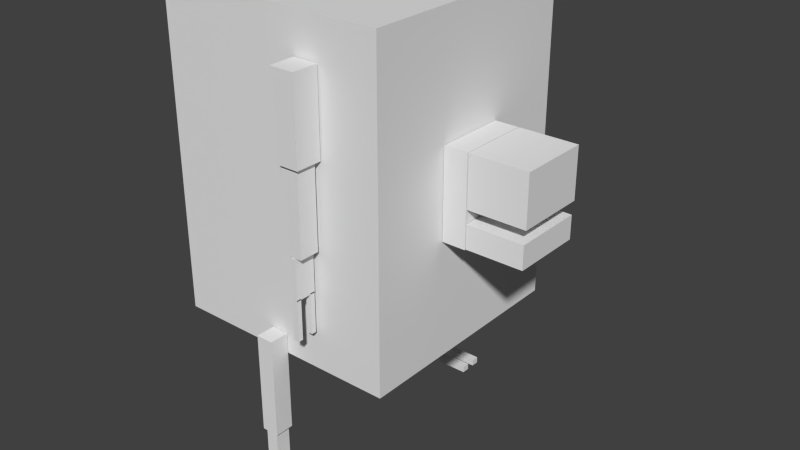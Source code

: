 # Source: bloco_obsidian.blend  (saved by Blender 2.72.0; exported with 4.5.12 LTS)
import bpy
from mathutils import Matrix  # noqa: F401  (used for matrix-valued properties, if any)

bpy.ops.wm.read_factory_settings(use_empty=True)
scene = bpy.context.scene
scene.name = 'Scene'

# ---- collections
col_collection_1 = bpy.data.collections.new('Collection 1'); scene.collection.children.link(col_collection_1)

# ---- materials (node trees are filled in below, after node groups)
mat_material = bpy.data.materials.new('Material')
mat_material.alpha_threshold = 0.0
mat_material.use_transparent_shadow = False
mat_material.roughness = 0.5
mat_material.line_color = (0.0, 0.0, 0.0, 1.0)

# ---- material node trees

# ---- world
world_world = bpy.data.worlds.new('World'); scene.world = world_world
world_world.color = (0.05088, 0.05088, 0.05088)
world_world.use_sun_shadow = False
world_world.sun_shadow_jitter_overblur = 0.0
world_world.cycles.sampling_method = 'MANUAL'
world_world.cycles.sample_map_resolution = 256

# ---- meshes
me_cube = bpy.data.meshes.new('Cube')
me_cube.from_pydata([(0.4167, -1.036, -0.7471), (0.4167, -1.077, -0.7471), (0.3716, -1.077, -0.7471), (0.3716, -1.036, -0.7471), (0.4167, -1.036, -0.4962), (0.4167, -1.077, -0.4962), (0.3716, -1.077, -0.4962), (0.3716, -1.036, -0.4962), (0.4167, -1.172, -0.7471), (0.4167, -1.213, -0.7471), (0.3716, -1.213, -0.7471), (0.3716, -1.172, -0.7471), (0.4167, -1.172, -0.4962), (0.4167, -1.213, -0.4962), (0.3716, -1.213, -0.4962), (0.3716, -1.172, -0.4962), (0.4167, -1.032, -0.5028), (0.4167, -1.216, -0.5028), (0.3716, -1.216, -0.5028), (0.3716, -1.032, -0.5028), (0.4167, -1.032, -0.2519), (0.4167, -1.216, -0.2519), (0.3716, -1.216, -0.2519), (0.3716, -1.032, -0.2519), (0.4713, -1.039, -0.247), (0.4713, -1.21, -0.247), (0.3169, -1.21, -0.247), (0.3169, -1.039, -0.247), (0.4713, -1.039, 0.2557), (0.4713, -1.21, 0.2557), (0.3169, -1.21, 0.2557), (0.3169, -1.039, 0.2557), (0.501, -1.012, 0.2586), (0.501, -1.237, 0.2586), (0.2873, -1.237, 0.2586), (0.2873, -1.012, 0.2586), (0.501, -1.012, 0.7613), (0.501, -1.237, 0.7613), (0.2873, -1.237, 0.7613), (0.2873, -1.012, 0.7613), (0.4167, 1.209, -0.7471), (0.4167, 1.168, -0.7471), (0.3716, 1.168, -0.7471), (0.3716, 1.209, -0.7471), (0.4167, 1.209, -0.4962), (0.4167, 1.168, -0.4962), (0.3716, 1.168, -0.4962), (0.3716, 1.209, -0.4962), (0.4167, 1.073, -0.7471), (0.4167, 1.032, -0.7471), (0.3716, 1.032, -0.7471), (0.3716, 1.073, -0.7471), (0.4167, 1.073, -0.4962), (0.4167, 1.032, -0.4962), (0.3716, 1.032, -0.4962), (0.3716, 1.073, -0.4962), (0.4167, 1.213, -0.5028), (0.4167, 1.029, -0.5028), (0.3716, 1.029, -0.5028), (0.3716, 1.213, -0.5028), (0.4167, 1.213, -0.2519), (0.4167, 1.029, -0.2519), (0.3716, 1.029, -0.2519), (0.3716, 1.213, -0.2519), (0.4713, 1.207, -0.247), (0.4713, 1.036, -0.247), (0.3169, 1.036, -0.247), (0.3169, 1.207, -0.247), (0.4713, 1.207, 0.2557), (0.4713, 1.036, 0.2557), (0.3169, 1.036, 0.2557), (0.3169, 1.207, 0.2557), (0.501, 1.234, 0.2586), (0.501, 1.009, 0.2586), (0.2873, 1.009, 0.2586), (0.2873, 1.234, 0.2586), (0.501, 1.234, 0.7613), (0.501, 1.009, 0.7613), (0.2873, 1.009, 0.7613), (0.2873, 1.234, 0.7613), (0.2944, -0.9824, -1.83), (0.2944, -1.052, -1.83), (0.02388, -1.052, -1.83), (0.02388, -0.9824, -1.83), (0.2944, -0.9824, -1.789), (0.2944, -1.052, -1.789), (0.02388, -1.052, -1.789), (0.02388, -0.9824, -1.789), (0.2944, -1.124, -1.83), (0.2944, -1.193, -1.83), (0.02388, -1.193, -1.83), (0.02388, -1.124, -1.83), (0.2944, -1.124, -1.789), (0.2944, -1.193, -1.789), (0.02388, -1.193, -1.789), (0.02388, -1.124, -1.789), (0.05259, -1.021, -1.835), (0.05259, -1.154, -1.835), (-0.05259, -1.154, -1.835), (-0.05259, -1.021, -1.835), (0.05259, -1.021, -1.505), (0.05259, -1.154, -1.505), (-0.05259, -1.154, -1.505), (-0.05259, -1.021, -1.505), (0.07454, -1.005, -1.503), (0.07454, -1.17, -1.503), (-0.07454, -1.17, -1.503), (-0.07454, -1.005, -1.503), (0.07454, -1.005, -0.8709), (0.07454, -1.17, -0.8709), (-0.07454, -1.17, -0.8709), (-0.07454, -1.005, -0.8709), (0.2944, 1.199, -1.83), (0.2944, 1.13, -1.83), (0.02388, 1.13, -1.83), (0.02388, 1.199, -1.83), (0.2944, 1.199, -1.789), (0.2944, 1.13, -1.789), (0.02388, 1.13, -1.789), (0.02388, 1.199, -1.789), (0.2944, 1.058, -1.83), (0.2944, 0.9884, -1.83), (0.02388, 0.9884, -1.83), (0.02388, 1.058, -1.83), (0.2944, 1.058, -1.789), (0.2944, 0.9884, -1.789), (0.02388, 0.9884, -1.789), (0.02388, 1.058, -1.789), (0.05259, 1.161, -1.835), (0.05259, 1.027, -1.835), (-0.05259, 1.027, -1.835), (-0.05259, 1.161, -1.835), (0.05259, 1.161, -1.505), (0.05259, 1.027, -1.505), (-0.05259, 1.027, -1.505), (-0.05259, 1.161, -1.505), (0.07454, 1.176, -1.503), (0.07454, 1.012, -1.503), (-0.07454, 1.012, -1.503), (-0.07454, 1.176, -1.503), (0.07454, 1.176, -0.8709), (0.07454, 1.012, -0.8709), (-0.07454, 1.012, -0.8709), (-0.07454, 1.176, -0.8709), (1.699, 0.3032, -0.2682), (1.699, -0.3032, -0.2682), (1.214, -0.3032, -0.2682), (1.214, 0.3032, -0.2682), (1.699, 0.3032, -0.1235), (1.699, -0.3032, -0.1235), (1.214, -0.3032, -0.1235), (1.214, 0.3032, -0.1235), (1.711, 0.3032, -0.0396), (1.711, -0.3032, -0.0396), (1.214, -0.3032, -0.0396), (1.214, 0.3032, -0.0396), (1.711, 0.3032, 0.2749), (1.711, -0.3032, 0.2749), (1.214, -0.3032, 0.2749), (1.214, 0.3032, 0.2749), (1.206, 0.3032, -0.2746), (1.206, -0.3032, -0.2746), (1.005, -0.3032, -0.2746), (1.005, 0.3032, -0.2746), (1.206, 0.3032, 0.2746), (1.206, -0.3032, 0.2746), (1.005, -0.3032, 0.2746), (1.005, 0.3032, 0.2746), (1.0, 1.0, -1.0), (1.0, -1.0, -1.0), (-1.0, -1.0, -1.0), (-1.0, 1.0, -1.0), (1.0, 1.0, 1.0), (1.0, -1.0, 1.0), (-1.0, -1.0, 1.0), (-1.0, 1.0, 1.0)], [], [(0, 1, 2, 3), (4, 7, 6, 5), (0, 4, 5, 1), (1, 5, 6, 2), (2, 6, 7, 3), (4, 0, 3, 7), (8, 9, 10, 11), (12, 15, 14, 13), (8, 12, 13, 9), (9, 13, 14, 10), (10, 14, 15, 11), (12, 8, 11, 15), (16, 17, 18, 19), (20, 23, 22, 21), (16, 20, 21, 17), (17, 21, 22, 18), (18, 22, 23, 19), (20, 16, 19, 23), (24, 25, 26, 27), (28, 31, 30, 29), (24, 28, 29, 25), (25, 29, 30, 26), (26, 30, 31, 27), (28, 24, 27, 31), (32, 33, 34, 35), (36, 39, 38, 37), (32, 36, 37, 33), (33, 37, 38, 34), (34, 38, 39, 35), (36, 32, 35, 39), (40, 41, 42, 43), (44, 47, 46, 45), (40, 44, 45, 41), (41, 45, 46, 42), (42, 46, 47, 43), (44, 40, 43, 47), (48, 49, 50, 51), (52, 55, 54, 53), (48, 52, 53, 49), (49, 53, 54, 50), (50, 54, 55, 51), (52, 48, 51, 55), (56, 57, 58, 59), (60, 63, 62, 61), (56, 60, 61, 57), (57, 61, 62, 58), (58, 62, 63, 59), (60, 56, 59, 63), (64, 65, 66, 67), (68, 71, 70, 69), (64, 68, 69, 65), (65, 69, 70, 66), (66, 70, 71, 67), (68, 64, 67, 71), (72, 73, 74, 75), (76, 79, 78, 77), (72, 76, 77, 73), (73, 77, 78, 74), (74, 78, 79, 75), (76, 72, 75, 79), (80, 81, 82, 83), (84, 87, 86, 85), (80, 84, 85, 81), (81, 85, 86, 82), (82, 86, 87, 83), (84, 80, 83, 87), (88, 89, 90, 91), (92, 95, 94, 93), (88, 92, 93, 89), (89, 93, 94, 90), (90, 94, 95, 91), (92, 88, 91, 95), (96, 97, 98, 99), (100, 103, 102, 101), (96, 100, 101, 97), (97, 101, 102, 98), (98, 102, 103, 99), (100, 96, 99, 103), (104, 105, 106, 107), (108, 111, 110, 109), (104, 108, 109, 105), (105, 109, 110, 106), (106, 110, 111, 107), (108, 104, 107, 111), (112, 113, 114, 115), (116, 119, 118, 117), (112, 116, 117, 113), (113, 117, 118, 114), (114, 118, 119, 115), (116, 112, 115, 119), (120, 121, 122, 123), (124, 127, 126, 125), (120, 124, 125, 121), (121, 125, 126, 122), (122, 126, 127, 123), (124, 120, 123, 127), (128, 129, 130, 131), (132, 135, 134, 133), (128, 132, 133, 129), (129, 133, 134, 130), (130, 134, 135, 131), (132, 128, 131, 135), (136, 137, 138, 139), (140, 143, 142, 141), (136, 140, 141, 137), (137, 141, 142, 138), (138, 142, 143, 139), (140, 136, 139, 143), (144, 145, 146, 147), (148, 151, 150, 149), (144, 148, 149, 145), (145, 149, 150, 146), (146, 150, 151, 147), (148, 144, 147, 151), (152, 153, 154, 155), (156, 159, 158, 157), (152, 156, 157, 153), (153, 157, 158, 154), (154, 158, 159, 155), (156, 152, 155, 159), (160, 161, 162, 163), (164, 167, 166, 165), (160, 164, 165, 161), (161, 165, 166, 162), (162, 166, 167, 163), (164, 160, 163, 167), (168, 169, 170, 171), (172, 175, 174, 173), (168, 172, 173, 169), (169, 173, 174, 170), (170, 174, 175, 171), (172, 168, 171, 175)])
me_cube.materials.append(mat_material)
me_cube.use_remesh_preserve_volume = False
me_cube.use_remesh_preserve_attributes = False
me_cube.use_mirror_vertex_groups = False
me_cube.update()
arm_armature = bpy.data.armatures.new('Armature')  # bones are not reproduced

# ---- objects
ob_armature = bpy.data.objects.new('Armature', arm_armature)
ob_cube = bpy.data.objects.new('Cube', me_cube)

# ---- transforms, parenting, visibility, modifiers, constraints
ob_armature.location = (-0.2356, 0.008443, 2.076)
ob_armature.show_in_front = True
ob_armature.lineart.crease_threshold = 0.0
ob_cube.parent = ob_armature
ob_cube.matrix_parent_inverse = Matrix(((1.0, 0.0, 0.0, 0.2356), (0.0, 1.0, 0.0, -0.008443), (0.0, 0.0, 1.0, -2.076), (0.0, 0.0, 0.0, 1.0)))
ob_cube.location = (0.0, 0.0, 2.471)
ob_cube.scale = (1.0, 1.0, 1.372)
ob_cube.lock_rotations_4d = False
ob_cube.empty_display_type = 'ARROWS'
ob_cube.lineart.crease_threshold = 0.0
_vg = ob_cube.vertex_groups.new(name='Bone')
_vg = ob_cube.vertex_groups.new(name='Bone.001')
for _i, _w in zip([168, 169, 170, 171, 172, 173, 174, 175], [0.3156, 0.3083, 0.08012, 0.1039, 0.6717, 0.6679, 0.885, 0.8945]): _vg.add([_i], _w, 'REPLACE')
_vg = ob_cube.vertex_groups.new(name='Bone.002')
_vg = ob_cube.vertex_groups.new(name='Bone.003')
for _i, _w in zip([152, 153, 154, 155, 156, 157, 158, 159, 160, 161, 162, 163, 164, 165, 166, 167], [1.0, 1.0, 1.0, 1.0, 1.0, 1.0, 1.0, 1.0, 0.4456, 0.3633, 0.3428, 0.3576, 0.3865, 0.3721, 0.3702, 0.3805]): _vg.add([_i], _w, 'REPLACE')
_vg = ob_cube.vertex_groups.new(name='Bone.004')
for _i, _w in zip([144, 145, 146, 147, 148, 149, 150, 151, 160, 161, 162, 163, 164, 165, 166, 167], [1.0, 1.0, 1.0, 1.0, 1.0, 1.0, 1.0, 1.0, 0.1089, 0.2734, 0.3144, 0.2848, 0.227, 0.2558, 0.2596, 0.2391]): _vg.add([_i], _w, 'REPLACE')
_vg = ob_cube.vertex_groups.new(name='Bone.005')
for _i, _w in zip([36, 37, 38, 39], [0.9384, 0.5247, 0.5301, 0.9356]): _vg.add([_i], _w, 'REPLACE')
_vg = ob_cube.vertex_groups.new(name='Bone.007')
for _i, _w in zip([32, 33, 34, 35, 36, 37, 38, 39], [0.9765, 0.9878, 0.984, 0.9756, 0.06159, 0.4753, 0.4699, 0.06436]): _vg.add([_i], _w, 'REPLACE')
_vg = ob_cube.vertex_groups.new(name='Bone.009')
_vg.add([24, 25, 26, 27, 28, 29, 30, 31], 1.0, 'REPLACE')
_vg = ob_cube.vertex_groups.new(name='Bone.011')
_vg.add([0, 1, 2, 3, 4, 5, 6, 7, 8, 9, 10, 11, 12, 13, 14, 15, 16, 17, 18, 19, 20, 21, 22, 23], 1.0, 'REPLACE')
_vg = ob_cube.vertex_groups.new(name='Bone.006')
for _i, _w in zip([74, 76, 77, 78, 79], [4.914e-05, 0.5065, 0.647, 0.8731, 0.5238]): _vg.add([_i], _w, 'REPLACE')
_vg = ob_cube.vertex_groups.new(name='Bone.008')
for _i, _w in zip([72, 73, 74, 75, 76, 77, 78, 79], [0.9865, 0.9844, 0.975, 0.9847, 0.4935, 0.353, 0.1269, 0.4762]): _vg.add([_i], _w, 'REPLACE')
_vg = ob_cube.vertex_groups.new(name='Bone.010')
for _i, _w in zip([56, 57, 58, 59, 60, 61, 62, 63, 64, 65, 66, 67, 68, 69, 70, 71], [0.2579, 0.2154, 0.2166, 0.2674, 0.2267, 0.06004, 0.075, 0.5955, 1.0, 1.0, 1.0, 1.0, 1.0, 1.0, 1.0, 1.0]): _vg.add([_i], _w, 'REPLACE')
_vg = ob_cube.vertex_groups.new(name='Bone.012')
for _i, _w in zip([40, 41, 42, 43, 44, 45, 46, 47, 48, 49, 50, 51, 52, 53, 54, 55, 56, 57, 58, 59, 60, 61, 62, 63], [1.0, 1.0, 1.0, 1.0, 1.0, 1.0, 1.0, 1.0, 1.0, 1.0, 1.0, 1.0, 1.0, 1.0, 1.0, 1.0, 0.7421, 0.7846, 0.7834, 0.7326, 0.7733, 0.94, 0.925, 0.4045]): _vg.add([_i], _w, 'REPLACE')
_vg = ob_cube.vertex_groups.new(name='Bone.013')
for _i, _w in zip([140, 141, 142, 143, 168, 169, 170, 171, 172, 173, 174, 175], [0.5307, 0.9648, 0.938, 0.5333, 0.4241, 0.226, 0.08527, 0.7735, 0.1781, 0.1325, 0.009054, 0.07253]): _vg.add([_i], _w, 'REPLACE')
_vg = ob_cube.vertex_groups.new(name='Bone.015')
for _i, _w in zip([136, 137, 138, 139, 140, 141, 142, 143], [0.9948, 0.9934, 0.9915, 0.9944, 0.4693, 0.02039, 0.06198, 0.4667]): _vg.add([_i], _w, 'REPLACE')
_vg = ob_cube.vertex_groups.new(name='Bone.017')
_vg.add([112, 113, 114, 115, 116, 117, 118, 119, 120, 121, 122, 123, 124, 125, 126, 127, 128, 129, 130, 131, 132, 133, 134, 135], 1.0, 'REPLACE')
_vg = ob_cube.vertex_groups.new(name='Bone.014')
for _i, _w in zip([108, 109, 110, 111, 168, 169, 170, 171, 172, 173, 174, 175], [0.9561, 0.5351, 0.5397, 0.9533, 0.2603, 0.4657, 0.8346, 0.1226, 0.1502, 0.1996, 0.0855, 0.01604]): _vg.add([_i], _w, 'REPLACE')
_vg = ob_cube.vertex_groups.new(name='Bone.016')
for _i, _w in zip([104, 105, 106, 107, 108, 109, 110, 111], [0.9935, 0.9949, 0.9933, 0.9925, 0.0378, 0.4649, 0.4603, 0.04341]): _vg.add([_i], _w, 'REPLACE')
_vg = ob_cube.vertex_groups.new(name='Bone.018')
_vg.add([80, 81, 82, 83, 84, 85, 86, 87, 88, 89, 90, 91, 92, 93, 94, 95, 96, 97, 98, 99, 100, 101, 102, 103], 1.0, 'REPLACE')
_vg = ob_cube.vertex_groups.new(name='Bone.019')
for _i, _w in zip([160, 161, 162, 163, 164, 165, 166, 167], [0.4456, 0.3633, 0.3428, 0.3576, 0.3865, 0.3721, 0.3702, 0.3805]): _vg.add([_i], _w, 'REPLACE')
_m = ob_cube.modifiers.new('Armature', 'ARMATURE')
_m.object = ob_armature

# ---- collection membership
col_collection_1.objects.link(ob_armature)
col_collection_1.objects.link(ob_cube)

# ---- scene / render settings (as saved in the file)
scene.frame_start = 1; scene.frame_end = 250; scene.frame_set(1)
scene.render.engine = 'BLENDER_EEVEE_NEXT'
scene.render.resolution_percentage = 50
scene.render.dither_intensity = 0.0
scene.cycles.use_denoising = False
scene.cycles.samples = 10
scene.cycles.sampling_pattern = 'TABULATED_SOBOL'
scene.cycles.light_sampling_threshold = 0.0
scene.cycles.use_adaptive_sampling = False
scene.cycles.use_light_tree = False
scene.cycles.blur_glossy = 0.0
scene.cycles.pixel_filter_type = 'GAUSSIAN'
scene.cycles.sample_clamp_indirect = 0.0
scene.view_settings.view_transform = 'Standard'
bpy.context.view_layer.update()

# ---- added for rendering (the .blend has no active camera and no usable light): camera, sun
cam_auto = bpy.data.cameras.new('AutoCamera')
cam_auto.lens = 50.0
cam_auto.sensor_width = 36.0
cam_auto.clip_end = 1000.0
ob_auto_camera = bpy.data.objects.new('AutoCamera', cam_auto)
scene.collection.objects.link(ob_auto_camera)
ob_auto_camera.location = (5.30115, -5.9365, 5.85518)
ob_auto_camera.rotation_euler = (1.09748, -7.21219e-08, 0.694738)
scene.camera = ob_auto_camera
light_auto_sun = bpy.data.lights.new('AutoSun', 'SUN')
light_auto_sun.energy = 3.0
light_auto_sun.angle = 0.0523599
ob_auto_sun = bpy.data.objects.new('AutoSun', light_auto_sun)
scene.collection.objects.link(ob_auto_sun)
ob_auto_sun.rotation_euler = (0.872665, 0.174533, 0.523599)
bpy.context.view_layer.update()
